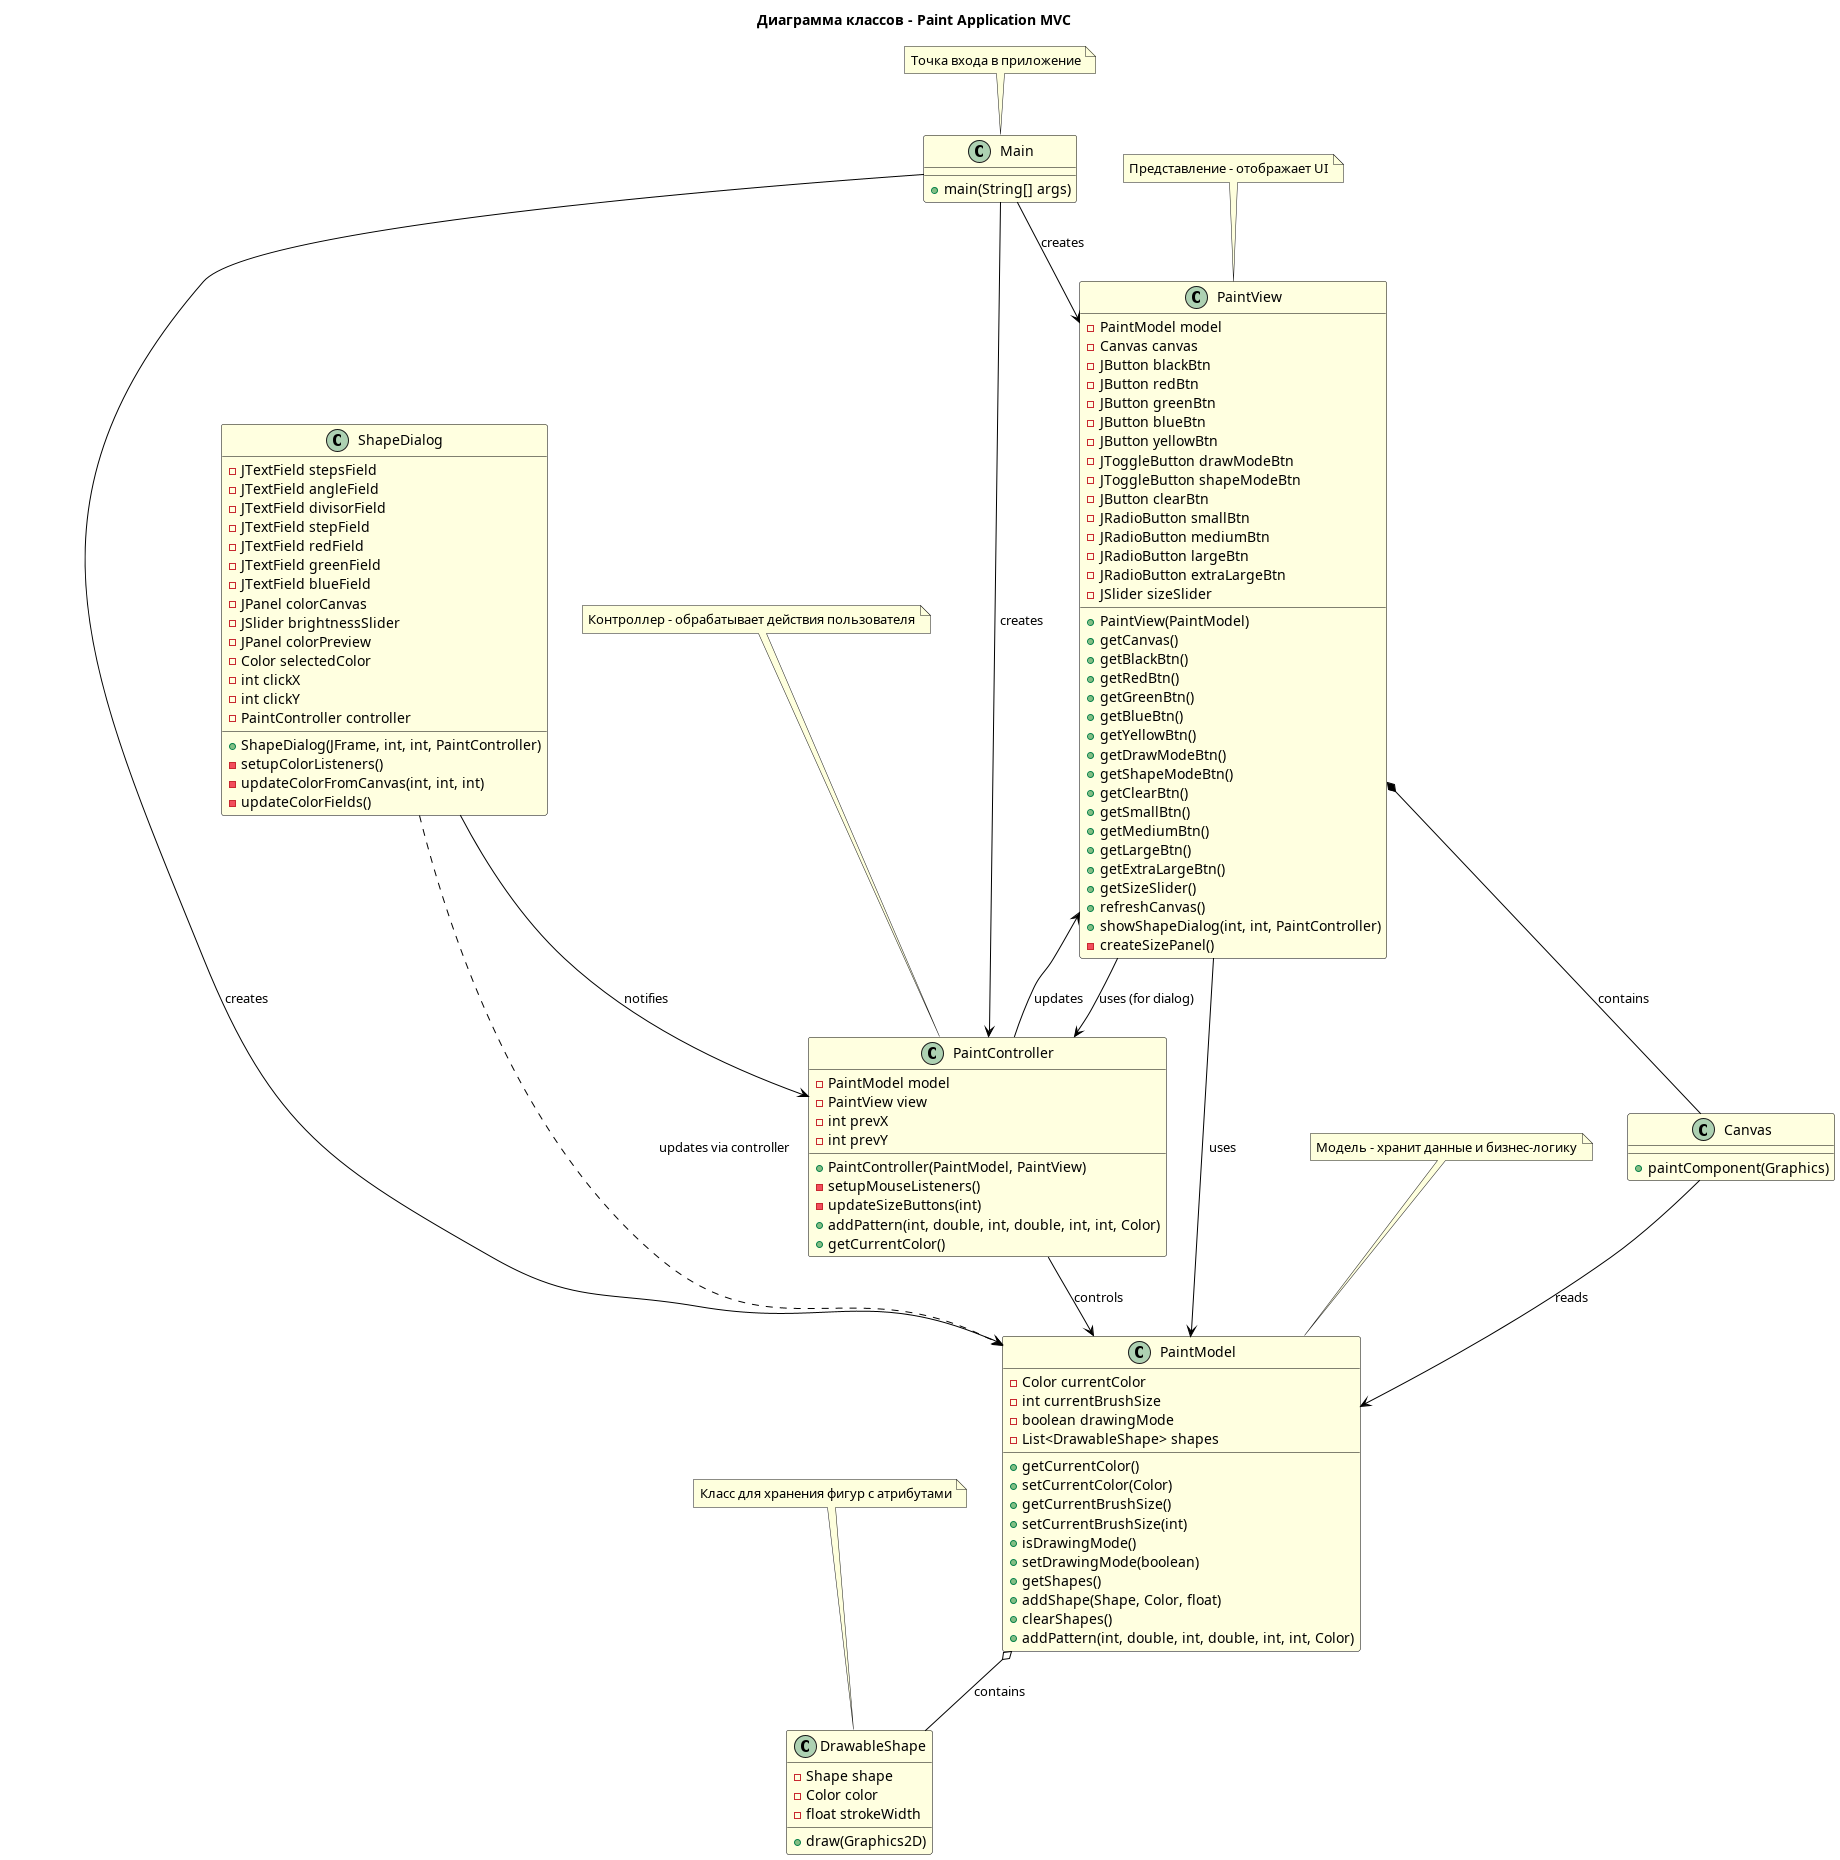

The diagram above was rendered by PlantUML. Its source (embedded in the PNG):
@startuml Class Diagram
title Диаграмма классов - Paint Application MVC

' Определение цветовой схемы
skinparam class {
    BackgroundColor LightYellow
    ArrowColor Black
    BorderColor Black
}

skinparam interface {
    BackgroundColor LightBlue
    BorderColor Blue
}

class Main {
    +main(String[] args)
}

class PaintModel {
    -Color currentColor
    -int currentBrushSize
    -boolean drawingMode
    -List<DrawableShape> shapes
    +getCurrentColor()
    +setCurrentColor(Color)
    +getCurrentBrushSize()
    +setCurrentBrushSize(int)
    +isDrawingMode()
    +setDrawingMode(boolean)
    +getShapes()
    +addShape(Shape, Color, float)
    +clearShapes()
    +addPattern(int, double, int, double, int, int, Color)
}

class DrawableShape {
    -Shape shape
    -Color color
    -float strokeWidth
    +draw(Graphics2D)
}

class PaintView {
    -PaintModel model
    -Canvas canvas
    -JButton blackBtn
    -JButton redBtn
    -JButton greenBtn
    -JButton blueBtn
    -JButton yellowBtn
    -JToggleButton drawModeBtn
    -JToggleButton shapeModeBtn
    -JButton clearBtn
    -JRadioButton smallBtn
    -JRadioButton mediumBtn
    -JRadioButton largeBtn
    -JRadioButton extraLargeBtn
    -JSlider sizeSlider
    +PaintView(PaintModel)
    +getCanvas()
    +getBlackBtn()
    +getRedBtn()
    +getGreenBtn()
    +getBlueBtn()
    +getYellowBtn()
    +getDrawModeBtn()
    +getShapeModeBtn()
    +getClearBtn()
    +getSmallBtn()
    +getMediumBtn()
    +getLargeBtn()
    +getExtraLargeBtn()
    +getSizeSlider()
    +refreshCanvas()
    +showShapeDialog(int, int, PaintController)
    -createSizePanel()
}

class ShapeDialog {
    -JTextField stepsField
    -JTextField angleField
    -JTextField divisorField
    -JTextField stepField
    -JTextField redField
    -JTextField greenField
    -JTextField blueField
    -JPanel colorCanvas
    -JSlider brightnessSlider
    -JPanel colorPreview
    -Color selectedColor
    -int clickX
    -int clickY
    -PaintController controller
    +ShapeDialog(JFrame, int, int, PaintController)
    -setupColorListeners()
    -updateColorFromCanvas(int, int, int)
    -updateColorFields()
}

class PaintController {
    -PaintModel model
    -PaintView view
    -int prevX
    -int prevY
    +PaintController(PaintModel, PaintView)
    -setupMouseListeners()
    -updateSizeButtons(int)
    +addPattern(int, double, int, double, int, int, Color)
    +getCurrentColor()
}

class Canvas {
    +paintComponent(Graphics)
}

' Отношения между классами
Main --> PaintModel : creates
Main --> PaintView : creates
Main --> PaintController : creates

PaintView *-- Canvas : contains
PaintView --> PaintModel : uses
PaintView --> PaintController : uses (for dialog)

PaintController --> PaintModel : controls
PaintController --> PaintView : updates

PaintModel o-- DrawableShape : contains

ShapeDialog --> PaintController : notifies
ShapeDialog ..> PaintModel : updates via controller

Canvas --> PaintModel : reads

' Легенда
note top of Main : Точка входа в приложение
note top of PaintModel : Модель - хранит данные и бизнес-логику
note top of PaintView : Представление - отображает UI
note top of PaintController : Контроллер - обрабатывает действия пользователя
note top of DrawableShape : Класс для хранения фигур с атрибутами

@enduml